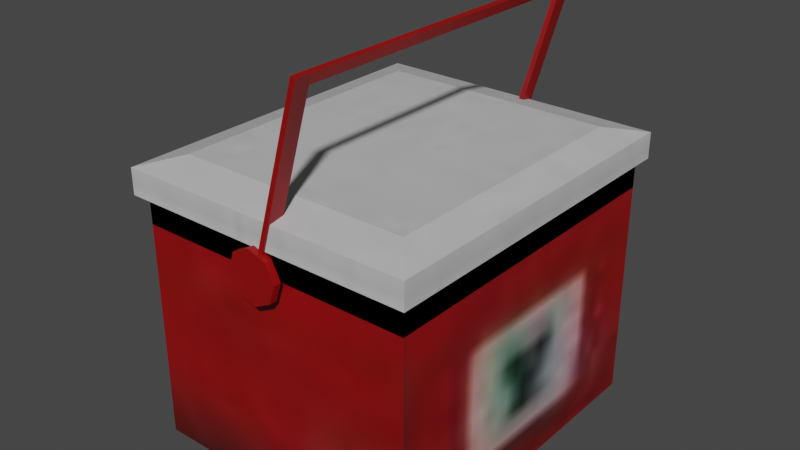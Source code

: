 # Source: milk_cooler_box.blend  (saved by Blender 3.6.13; exported with 4.5.12 LTS)
import bpy
from mathutils import Matrix  # noqa: F401  (used for matrix-valued properties, if any)

bpy.ops.wm.read_factory_settings(use_empty=True)
scene = bpy.context.scene
scene.name = 'Scene'

# ---- collections
col_collection = bpy.data.collections.new('Collection'); scene.collection.children.link(col_collection)

# ---- images (referenced by path relative to the original .blend; pixels are not part of the script)
import os
ASSET_DIR = os.environ.get("B2B_ASSET_DIR", "")  # directory of the original .blend (textures are referenced by path, not embedded)
HERE = os.path.dirname(os.path.abspath(__file__))  # packed textures are extracted next to this script under _unpacked/

def load_image(name, relpath, width, height, colorspace="sRGB"):
    """Load a texture the original file referenced (path relative to the .blend, or extracted next to this script)."""
    p = next((c for c in (os.path.join(HERE, relpath), os.path.join(ASSET_DIR, relpath)) if relpath and os.path.exists(c)), "")
    if p:
        img = bpy.data.images.load(p, check_existing=True)
        img.name = name
    else:  # same state as the original file: an image datablock whose file is absent (Cycles renders it pink)
        img = bpy.data.images.new(name, width, height)
        img.source = "FILE"
        img.filepath = "//" + (relpath or name)
    img.colorspace_settings.name = colorspace
    return img
img_milk_cooler_box_jpg = load_image('milk cooler box.jpg', '_unpacked/milk_cooler_box.556b2809.jpg', 128, 128, 'sRGB')

# ---- materials (node trees are filled in below, after node groups)
mat_milk_cooler_box = bpy.data.materials.new('milk cooler box')
mat_milk_cooler_box.use_transparent_shadow = False

# ---- material node trees
mat_milk_cooler_box.use_nodes = True; mat_milk_cooler_box.node_tree.nodes.clear()
_N = mat_milk_cooler_box.node_tree.nodes; _L = mat_milk_cooler_box.node_tree.links
n0 = _N.new('ShaderNodeBsdfPrincipled'); n0.name = 'Principled BSDF'; n0.location = (10, 300)
n0.distribution = 'GGX'
n0.subsurface_method = 'RANDOM_WALK_SKIN'
n0.inputs[3].default_value = 1.45
n0.inputs[27].default_value = (0.0, 0.0, 0.0, 1.0)
n0.inputs[28].default_value = 1.0
n1 = _N.new('ShaderNodeOutputMaterial'); n1.name = 'Material Output'; n1.location = (300, 300)
n2 = _N.new('ShaderNodeTexImage'); n2.name = 'Image Texture'; n2.location = (-267, 245)
n2.image = img_milk_cooler_box_jpg
_L.new(n0.outputs[0], n1.inputs[0])
_L.new(n2.outputs[0], n0.inputs[0])
n1.is_active_output = True

# ---- world
world_world = bpy.data.worlds.new('World'); scene.world = world_world
world_world.use_nodes = True; world_world.node_tree.nodes.clear()
_N = world_world.node_tree.nodes; _L = world_world.node_tree.links
n0 = _N.new('ShaderNodeOutputWorld'); n0.name = 'World Output'; n0.location = (300, 300)
n1 = _N.new('ShaderNodeBackground'); n1.name = 'Background'; n1.location = (10, 300)
n1.inputs[0].default_value = (0.05088, 0.05088, 0.05088, 1.0)
_L.new(n1.outputs[0], n0.inputs[0])
n0.is_active_output = True
world_world.color = (0.05088, 0.05088, 0.05088)
world_world.use_sun_shadow = False
world_world.sun_shadow_jitter_overblur = 0.0

# ---- meshes
me_cube_002 = bpy.data.meshes.new('Cube.002')
me_cube_002.from_pydata([(-1.181, -1.392, 2.952), (-0.8175, -0.9655, 2.841), (-1.181, 1.376, 2.952), (-0.8175, 0.9495, 2.841), (1.181, -1.392, 2.952), (0.8171, -0.9655, 2.841), (1.181, 1.376, 2.952), (0.8171, 0.9495, 2.841), (-1.498, -1.762, 2.606), (-1.498, 1.746, 2.606), (1.497, 1.746, 2.606), (1.497, -1.762, 2.606), (-1.498, 1.746, 2.865), (-1.498, -1.762, 2.865), (1.497, 1.746, 2.865), (1.497, -1.762, 2.865), (-1.416, -1.669, 0.1064), (-1.416, -1.669, 2.592), (-1.416, 1.669, 0.1064), (-1.416, 1.669, 2.592), (1.416, -1.669, 0.1064), (1.416, -1.669, 2.592), (1.416, 1.669, 0.1064), (1.416, 1.669, 2.592), (-1.416, -1.669, 2.316), (-1.416, 1.669, 2.316), (1.416, 1.669, 2.316), (1.416, -1.669, 2.316), (-1.416, -1.669, 2.158), (-1.416, 1.669, 2.158), (1.416, 1.669, 2.158), (1.416, -1.669, 2.158), (-0.01943, 1.808, 2.629), (-0.01943, 1.736, 2.629), (0.1657, 1.808, 2.569), (0.1657, 1.736, 2.569), (0.2538, 1.808, 2.395), (0.2538, 1.736, 2.395), (0.1932, 1.808, 2.21), (0.1932, 1.736, 2.21), (0.01943, 1.808, 2.122), (0.01943, 1.736, 2.122), (-0.1657, 1.808, 2.182), (-0.1657, 1.736, 2.182), (-0.2538, 1.808, 2.356), (-0.2538, 1.736, 2.356), (-0.1932, 1.808, 2.541), (-0.1932, 1.736, 2.541), (0.4893, 1.791, 4.133), (0.5372, 1.791, 4.119), (-0.06887, 1.791, 2.212), (-0.02096, 1.791, 2.199), (0.4893, 1.63, 4.133), (0.5372, 1.63, 4.119), (-0.06887, 1.63, 2.212), (-0.02096, 1.63, 2.199), (0.4893, -1.624, 4.133), (0.5372, -1.624, 4.119), (0.4893, 1.628, 4.133), (0.5372, 1.628, 4.119), (0.4616, -1.624, 4.038), (0.5096, -1.624, 4.024), (0.4616, 1.628, 4.038), (0.5096, 1.628, 4.024), (0.4892, -1.621, 4.133), (0.5371, -1.621, 4.119), (-0.06891, -1.621, 2.212), (-0.021, -1.621, 2.198), (0.4892, -1.782, 4.133), (0.5371, -1.782, 4.119), (-0.06891, -1.782, 2.212), (-0.021, -1.782, 2.198), (-0.02219, -1.757, 2.624), (-0.02219, -1.83, 2.624), (0.1652, -1.757, 2.562), (0.1652, -1.83, 2.562), (0.2544, -1.757, 2.386), (0.2544, -1.83, 2.386), (0.193, -1.757, 2.199), (0.193, -1.83, 2.199), (0.01715, -1.757, 2.11), (0.01715, -1.83, 2.11), (-0.1703, -1.757, 2.171), (-0.1703, -1.83, 2.171), (-0.2594, -1.757, 2.347), (-0.2594, -1.83, 2.347), (-0.1981, -1.757, 2.535), (-0.1981, -1.83, 2.535)], [], [(13, 8, 9, 12), (12, 9, 10, 14), (14, 10, 11, 15), (15, 11, 8, 13), (2, 6, 4, 0), (7, 3, 1, 5), (1, 3, 9, 8), (3, 7, 10, 9), (7, 5, 11, 10), (5, 1, 8, 11), (2, 0, 13, 12), (6, 2, 12, 14), (4, 6, 14, 15), (0, 4, 15, 13), (28, 17, 19, 29), (29, 19, 23, 30), (30, 23, 21, 31), (31, 21, 17, 28), (18, 22, 20, 16), (21, 23, 26, 27), (26, 25, 24, 27), (19, 17, 24, 25), (17, 21, 27, 24), (23, 19, 25, 26), (20, 31, 28, 16), (22, 30, 31, 20), (18, 29, 30, 22), (16, 28, 29, 18), (32, 33, 35, 34), (34, 35, 37, 36), (36, 37, 39, 38), (38, 39, 41, 40), (40, 41, 43, 42), (42, 43, 45, 44), (35, 33, 47, 45, 43, 41, 39, 37), (44, 45, 47, 46), (46, 47, 33, 32), (32, 34, 36, 38, 40, 42, 44, 46), (48, 49, 51, 50), (50, 51, 55, 54), (54, 55, 53, 52), (52, 53, 49, 48), (50, 54, 52, 48), (55, 51, 49, 53), (56, 57, 59, 58), (58, 59, 63, 62), (62, 63, 61, 60), (60, 61, 57, 56), (58, 62, 60, 56), (63, 59, 57, 61), (64, 65, 67, 66), (66, 67, 71, 70), (70, 71, 69, 68), (68, 69, 65, 64), (66, 70, 68, 64), (71, 67, 65, 69), (72, 73, 75, 74), (74, 75, 77, 76), (76, 77, 79, 78), (78, 79, 81, 80), (80, 81, 83, 82), (82, 83, 85, 84), (75, 73, 87, 85, 83, 81, 79, 77), (84, 85, 87, 86), (86, 87, 73, 72), (72, 74, 76, 78, 80, 82, 84, 86)])
_uv = me_cube_002.uv_layers.new(name='UVMap')
_uv.uv.foreach_set('vector', [0.6728, 0.6354, 0.6984, 0.6354, 0.6984, 0.9821, 0.6728, 0.9821, 0.8854, 0.6423, 0.911, 0.6423, 0.911, 0.9383, 0.8854, 0.9383, 0.6984, 0.6354, 0.7239, 0.6354, 0.7239, 0.9821, 0.6984, 0.9821, 0.911, 0.6423, 0.9366, 0.6423, 0.9366, 0.9383, 0.911, 0.9383, 0.3455, 0.9455, 0.112, 0.9455, 0.112, 0.672, 0.3455, 0.672, 0.6056, 0.9034, 0.444, 0.9034, 0.444, 0.7141, 0.6056, 0.7141, 0.444, 0.7141, 0.444, 0.9034, 0.3768, 0.9821, 0.3768, 0.6354, 0.444, 0.9034, 0.6056, 0.9034, 0.6728, 0.9821, 0.3768, 0.9821, 0.6056, 0.9034, 0.6056, 0.7141, 0.6728, 0.6354, 0.6728, 0.9821, 0.6056, 0.7141, 0.444, 0.7141, 0.3768, 0.6354, 0.6728, 0.6354, 0.3455, 0.9455, 0.3455, 0.672, 0.3768, 0.6354, 0.3768, 0.9821, 0.112, 0.9455, 0.3455, 0.9455, 0.3768, 0.9821, 0.08076, 0.9821, 0.112, 0.672, 0.112, 0.9455, 0.08076, 0.9821, 0.08076, 0.6354, 0.3455, 0.672, 0.112, 0.672, 0.08076, 0.6354, 0.3768, 0.6354, 0.06882, 0.4618, 0.04157, 0.4618, 0.04157, 0.2521, 0.06882, 0.2521, 0.3807, 0.4301, 0.3534, 0.4301, 0.3534, 0.2521, 0.3807, 0.2521, 0.2247, 0.4618, 0.1975, 0.4618, 0.1975, 0.2521, 0.2247, 0.2521, 0.4767, 0.2204, 0.4494, 0.2204, 0.4494, 0.04245, 0.4767, 0.04245, 0.3965, 0.2521, 0.219, 0.2521, 0.219, 0.04245, 0.3965, 0.04245, 0.3965, 0.2521, 0.3965, 0.04245, 0.4138, 0.04245, 0.4138, 0.2521, 0.219, 0.2521, 0.04157, 0.2521, 0.04157, 0.04245, 0.219, 0.04245, 0.4138, 0.2521, 0.4138, 0.04245, 0.4311, 0.04245, 0.4311, 0.2521, 0.5096, 0.4301, 0.5096, 0.2521, 0.527, 0.2521, 0.527, 0.4301, 0.527, 0.4301, 0.527, 0.2521, 0.5443, 0.2521, 0.5443, 0.4301, 0.6056, 0.2204, 0.4767, 0.2204, 0.4767, 0.04245, 0.6056, 0.04245, 0.3534, 0.4618, 0.2247, 0.4618, 0.2247, 0.2521, 0.3534, 0.2521, 0.5096, 0.4301, 0.3807, 0.4301, 0.3807, 0.2521, 0.5096, 0.2521, 0.1975, 0.4618, 0.06882, 0.4618, 0.06882, 0.2521, 0.1975, 0.2521, 0.3985, 0.4705, 0.403, 0.4705, 0.403, 0.4824, 0.3985, 0.4824, 0.4766, 0.4596, 0.4812, 0.4596, 0.4812, 0.4702, 0.4766, 0.4702, 0.4766, 0.4702, 0.4812, 0.4702, 0.4812, 0.482, 0.4766, 0.482, 0.3985, 0.4824, 0.3939, 0.4824, 0.3939, 0.4719, 0.3985, 0.4719, 0.3985, 0.4719, 0.3939, 0.4719, 0.3939, 0.46, 0.3985, 0.46, 0.4766, 0.482, 0.4721, 0.482, 0.4721, 0.4715, 0.4766, 0.4715, 0.4537, 0.451, 0.4537, 0.4387, 0.4624, 0.4301, 0.4746, 0.4301, 0.4833, 0.4387, 0.4833, 0.451, 0.4746, 0.4596, 0.4624, 0.4596, 0.4766, 0.4715, 0.4721, 0.4715, 0.4721, 0.4596, 0.4766, 0.4596, 0.3985, 0.46, 0.403, 0.46, 0.403, 0.4705, 0.3985, 0.4705, 0.4581, 0.2204, 0.4703, 0.2204, 0.479, 0.229, 0.479, 0.2413, 0.4703, 0.2499, 0.4581, 0.2499, 0.4494, 0.2413, 0.4494, 0.229, 0.5475, 0.2521, 0.5506, 0.2521, 0.5506, 0.3778, 0.5475, 0.3778, 0.4122, 0.4701, 0.4091, 0.4701, 0.4091, 0.46, 0.4122, 0.46, 0.5475, 0.3778, 0.5443, 0.3778, 0.5443, 0.2521, 0.5475, 0.2521, 0.4061, 0.46, 0.4091, 0.46, 0.4091, 0.4701, 0.4061, 0.4701, 0.3737, 0.5526, 0.3636, 0.5526, 0.3636, 0.4301, 0.3737, 0.4301, 0.3838, 0.5526, 0.3737, 0.5526, 0.3737, 0.4301, 0.3838, 0.4301, 0.4433, 0.04245, 0.4463, 0.04245, 0.4463, 0.2468, 0.4433, 0.2468, 0.4184, 0.46, 0.4215, 0.46, 0.4215, 0.4662, 0.4184, 0.4662, 0.4494, 0.2468, 0.4463, 0.2468, 0.4463, 0.04245, 0.4494, 0.04245, 0.4184, 0.4662, 0.4153, 0.4662, 0.4153, 0.46, 0.4184, 0.46, 0.4372, 0.2468, 0.4311, 0.2468, 0.4311, 0.04245, 0.4372, 0.04245, 0.4433, 0.2468, 0.4372, 0.2468, 0.4372, 0.04245, 0.4433, 0.04245, 0.5443, 0.3778, 0.5475, 0.3778, 0.5475, 0.5035, 0.5443, 0.5035, 0.4153, 0.4701, 0.4122, 0.4701, 0.4122, 0.46, 0.4153, 0.46, 0.5506, 0.5035, 0.5475, 0.5035, 0.5475, 0.3778, 0.5506, 0.3778, 0.403, 0.46, 0.4061, 0.46, 0.4061, 0.4701, 0.403, 0.4701, 0.3939, 0.5526, 0.3838, 0.5526, 0.3838, 0.4301, 0.3939, 0.4301, 0.3636, 0.5526, 0.3534, 0.5526, 0.3534, 0.4301, 0.3636, 0.4301, 0.4675, 0.4702, 0.4721, 0.4702, 0.4721, 0.4823, 0.4675, 0.4823, 0.4537, 0.4596, 0.4583, 0.4596, 0.4583, 0.4703, 0.4537, 0.4703, 0.4537, 0.4703, 0.4583, 0.4703, 0.4583, 0.4823, 0.4537, 0.4823, 0.4675, 0.4823, 0.4629, 0.4823, 0.4629, 0.4717, 0.4675, 0.4717, 0.4675, 0.4717, 0.4629, 0.4717, 0.4629, 0.4596, 0.4675, 0.4596, 0.4629, 0.4823, 0.4583, 0.4823, 0.4583, 0.4716, 0.4629, 0.4716, 0.4151, 0.4301, 0.4238, 0.4388, 0.4238, 0.4512, 0.4151, 0.46, 0.4027, 0.46, 0.3939, 0.4512, 0.3939, 0.4388, 0.4027, 0.4301, 0.4629, 0.4716, 0.4583, 0.4716, 0.4583, 0.4596, 0.4629, 0.4596, 0.4675, 0.4596, 0.4721, 0.4596, 0.4721, 0.4702, 0.4675, 0.4702, 0.4238, 0.4388, 0.4326, 0.4301, 0.445, 0.4301, 0.4537, 0.4388, 0.4537, 0.4512, 0.445, 0.46, 0.4326, 0.46, 0.4238, 0.4512])
me_cube_002.materials.append(mat_milk_cooler_box)
me_cube_002.use_remesh_fix_poles = True
me_cube_002.use_remesh_preserve_attributes = False
me_cube_002.use_mirror_vertex_groups = False
me_cube_002.update()

# ---- objects
ob_cooler_box = bpy.data.objects.new('cooler box', me_cube_002)

# ---- transforms, parenting, visibility, modifiers, constraints
ob_cooler_box.location = (0.0, 0.0, 0.0)
ob_cooler_box.lineart.crease_threshold = 0.0

# ---- collection membership
col_collection.objects.link(ob_cooler_box)

# ---- scene / render settings (as saved in the file)
scene.frame_start = 1; scene.frame_end = 250; scene.frame_set(0)
scene.render.engine = 'BLENDER_EEVEE_NEXT'
scene.cycles.use_denoising = False
scene.cycles.samples = 128
scene.cycles.sampling_pattern = 'TABULATED_SOBOL'
scene.cycles.use_adaptive_sampling = False
scene.cycles.use_light_tree = False
scene.view_settings.view_transform = 'Filmic'
bpy.context.view_layer.update()

# ---- added for rendering (the .blend has no active camera and no usable light): camera, sun
cam_auto = bpy.data.cameras.new('AutoCamera')
cam_auto.lens = 50.0
cam_auto.sensor_width = 36.0
cam_auto.clip_end = 1000.0
ob_auto_camera = bpy.data.objects.new('AutoCamera', cam_auto)
scene.collection.objects.link(ob_auto_camera)
ob_auto_camera.location = (5.73496, -6.89337, 6.70783)
ob_auto_camera.rotation_euler = (1.09748, -7.21219e-08, 0.694738)
scene.camera = ob_auto_camera
light_auto_sun = bpy.data.lights.new('AutoSun', 'SUN')
light_auto_sun.energy = 3.0
light_auto_sun.angle = 0.0523599
ob_auto_sun = bpy.data.objects.new('AutoSun', light_auto_sun)
scene.collection.objects.link(ob_auto_sun)
ob_auto_sun.rotation_euler = (0.872665, 0.174533, 0.523599)
bpy.context.view_layer.update()
